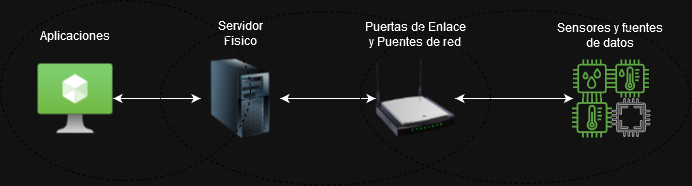

The diagram above was exported from draw.io. Its source (the exported page's mxGraphModel, read from the mxfile embedded in the PNG):
<mxGraphModel dx="1382" dy="676" grid="1" gridSize="10" guides="1" tooltips="1" connect="1" arrows="1" fold="1" page="1" pageScale="1" pageWidth="1600" pageHeight="900" math="0" shadow="0">
  <root>
    <mxCell id="0" />
    <mxCell id="1" parent="0" />
    <mxCell id="gPsPWA-ddtLHLCjl0ITi-9" style="edgeStyle=orthogonalEdgeStyle;rounded=0;orthogonalLoop=1;jettySize=auto;html=1;entryX=0;entryY=0.5;entryDx=0;entryDy=0;" edge="1" parent="1" source="Fd5jLzfk6AyHwpsa-xGI-1" target="gPsPWA-ddtLHLCjl0ITi-3">
      <mxGeometry relative="1" as="geometry" />
    </mxCell>
    <mxCell id="gPsPWA-ddtLHLCjl0ITi-19" style="edgeStyle=orthogonalEdgeStyle;rounded=0;orthogonalLoop=1;jettySize=auto;html=1;" edge="1" parent="1" source="Fd5jLzfk6AyHwpsa-xGI-1" target="gPsPWA-ddtLHLCjl0ITi-5">
      <mxGeometry relative="1" as="geometry" />
    </mxCell>
    <mxCell id="Fd5jLzfk6AyHwpsa-xGI-1" value="" style="image;html=1;image=img/lib/clip_art/computers/Server_Tower_128x128.png" parent="1" vertex="1">
      <mxGeometry x="280" y="278" width="80" height="80" as="geometry" />
    </mxCell>
    <mxCell id="Fd5jLzfk6AyHwpsa-xGI-24" value="" style="sketch=0;outlineConnect=0;fontColor=#232F3E;gradientColor=none;fillColor=#3F8624;strokeColor=none;dashed=0;verticalLabelPosition=bottom;verticalAlign=top;align=center;html=1;fontSize=12;fontStyle=0;aspect=fixed;pointerEvents=1;shape=mxgraph.aws4.iot_thing_humidity_sensor;" parent="1" vertex="1">
      <mxGeometry x="652.5" y="279" width="38" height="38" as="geometry" />
    </mxCell>
    <mxCell id="Fd5jLzfk6AyHwpsa-xGI-26" value="" style="sketch=0;outlineConnect=0;fontColor=#232F3E;gradientColor=none;fillColor=#3F8624;strokeColor=none;dashed=0;verticalLabelPosition=bottom;verticalAlign=top;align=center;html=1;fontSize=12;fontStyle=0;aspect=fixed;pointerEvents=1;shape=mxgraph.aws4.iot_thing_temperature_humidity_sensor;" parent="1" vertex="1">
      <mxGeometry x="690.5" y="279" width="38" height="38" as="geometry" />
    </mxCell>
    <mxCell id="gPsPWA-ddtLHLCjl0ITi-20" style="edgeStyle=orthogonalEdgeStyle;rounded=0;orthogonalLoop=1;jettySize=auto;html=1;entryX=1;entryY=0.5;entryDx=0;entryDy=0;" edge="1" parent="1" source="Fd5jLzfk6AyHwpsa-xGI-28" target="gPsPWA-ddtLHLCjl0ITi-3">
      <mxGeometry relative="1" as="geometry">
        <Array as="points">
          <mxPoint x="630" y="318" />
          <mxPoint x="630" y="318" />
        </Array>
      </mxGeometry>
    </mxCell>
    <mxCell id="Fd5jLzfk6AyHwpsa-xGI-28" value="" style="sketch=0;outlineConnect=0;fontColor=#232F3E;gradientColor=none;fillColor=#3F8624;strokeColor=none;dashed=0;verticalLabelPosition=bottom;verticalAlign=top;align=center;html=1;fontSize=12;fontStyle=0;aspect=fixed;pointerEvents=1;shape=mxgraph.aws4.iot_thing_temperature_sensor;labelBackgroundColor=#FF0000;" parent="1" vertex="1">
      <mxGeometry x="651.5" y="317" width="40" height="40" as="geometry" />
    </mxCell>
    <mxCell id="Fd5jLzfk6AyHwpsa-xGI-33" value="" style="endArrow=classic;html=1;rounded=0;fontColor=#000000;entryX=0;entryY=0.5;entryDx=0;entryDy=0;exitX=1;exitY=0.5;exitDx=0;exitDy=0;" parent="1" target="Fd5jLzfk6AyHwpsa-xGI-22" edge="1">
      <mxGeometry width="50" height="50" relative="1" as="geometry">
        <mxPoint x="760" y="320" as="sourcePoint" />
        <mxPoint x="840" y="340" as="targetPoint" />
      </mxGeometry>
    </mxCell>
    <mxCell id="Fd5jLzfk6AyHwpsa-xGI-39" value="Servidor Fisico" style="text;html=1;strokeColor=none;fillColor=none;align=center;verticalAlign=middle;whiteSpace=wrap;rounded=0;labelBackgroundColor=none;fontColor=#000000;" parent="1" vertex="1">
      <mxGeometry x="290" y="238" width="60" height="30" as="geometry" />
    </mxCell>
    <mxCell id="Fd5jLzfk6AyHwpsa-xGI-46" value="Sensores y fuentes de datos" style="text;html=1;strokeColor=none;fillColor=none;align=center;verticalAlign=middle;whiteSpace=wrap;rounded=0;labelBackgroundColor=none;fontColor=#000000;" parent="1" vertex="1">
      <mxGeometry x="630" y="240" width="120" height="30" as="geometry" />
    </mxCell>
    <mxCell id="gPsPWA-ddtLHLCjl0ITi-15" style="edgeStyle=orthogonalEdgeStyle;rounded=0;orthogonalLoop=1;jettySize=auto;html=1;" edge="1" parent="1" source="gPsPWA-ddtLHLCjl0ITi-3">
      <mxGeometry relative="1" as="geometry">
        <mxPoint x="652.5000000000002" y="318" as="targetPoint" />
      </mxGeometry>
    </mxCell>
    <mxCell id="gPsPWA-ddtLHLCjl0ITi-18" style="edgeStyle=orthogonalEdgeStyle;rounded=0;orthogonalLoop=1;jettySize=auto;html=1;" edge="1" parent="1" source="gPsPWA-ddtLHLCjl0ITi-3">
      <mxGeometry relative="1" as="geometry">
        <mxPoint x="359.9999999999998" y="318" as="targetPoint" />
      </mxGeometry>
    </mxCell>
    <mxCell id="gPsPWA-ddtLHLCjl0ITi-3" value="" style="image;html=1;image=img/lib/clip_art/networking/Wireless_Router_N_128x128.png" vertex="1" parent="1">
      <mxGeometry x="455" y="278" width="80" height="80" as="geometry" />
    </mxCell>
    <mxCell id="gPsPWA-ddtLHLCjl0ITi-4" value="Aplicaciones" style="text;html=1;strokeColor=none;fillColor=none;align=center;verticalAlign=middle;whiteSpace=wrap;rounded=0;labelBackgroundColor=none;fontColor=#000000;" vertex="1" parent="1">
      <mxGeometry x="100" y="240" width="110" height="30" as="geometry" />
    </mxCell>
    <mxCell id="gPsPWA-ddtLHLCjl0ITi-8" style="edgeStyle=orthogonalEdgeStyle;rounded=0;orthogonalLoop=1;jettySize=auto;html=1;entryX=0;entryY=0.5;entryDx=0;entryDy=0;" edge="1" parent="1" source="gPsPWA-ddtLHLCjl0ITi-5" target="Fd5jLzfk6AyHwpsa-xGI-1">
      <mxGeometry relative="1" as="geometry" />
    </mxCell>
    <mxCell id="gPsPWA-ddtLHLCjl0ITi-5" value="" style="image;aspect=fixed;html=1;points=[];align=center;fontSize=12;image=img/lib/azure2/other/AVS_VM.svg;" vertex="1" parent="1">
      <mxGeometry x="117.10000000000002" y="283" width="75.8" height="70" as="geometry" />
    </mxCell>
    <mxCell id="gPsPWA-ddtLHLCjl0ITi-6" value="&lt;div&gt;Puertas de Enlace y Puentes de red&lt;br&gt;&lt;/div&gt;" style="text;html=1;strokeColor=none;fillColor=none;align=center;verticalAlign=middle;whiteSpace=wrap;rounded=0;labelBackgroundColor=none;fontColor=#000000;" vertex="1" parent="1">
      <mxGeometry x="440" y="239" width="110" height="30" as="geometry" />
    </mxCell>
    <mxCell id="gPsPWA-ddtLHLCjl0ITi-7" value="" style="sketch=0;pointerEvents=1;shadow=0;dashed=0;html=1;aspect=fixed;labelPosition=center;verticalLabelPosition=bottom;verticalAlign=top;align=center;outlineConnect=0;shape=mxgraph.vvd.cpu;fillColor=#f5f5f5;gradientColor=none;strokeColor=#666666;" vertex="1" parent="1">
      <mxGeometry x="691.5" y="318" width="38" height="38" as="geometry" />
    </mxCell>
    <mxCell id="gPsPWA-ddtLHLCjl0ITi-21" value="" style="ellipse;whiteSpace=wrap;html=1;fillColor=none;dashed=1;strokeColor=#FFFFFF;" vertex="1" parent="1">
      <mxGeometry x="80" y="220" width="250" height="180" as="geometry" />
    </mxCell>
    <mxCell id="gPsPWA-ddtLHLCjl0ITi-22" value="" style="ellipse;whiteSpace=wrap;html=1;fillColor=none;dashed=1;strokeColor=#FFFFFF;" vertex="1" parent="1">
      <mxGeometry x="440" y="230" width="330" height="173" as="geometry" />
    </mxCell>
    <mxCell id="gPsPWA-ddtLHLCjl0ITi-23" value="" style="ellipse;whiteSpace=wrap;html=1;fillColor=none;dashed=1;strokeColor=#FFFFFF;" vertex="1" parent="1">
      <mxGeometry x="240" y="231.5" width="330" height="173" as="geometry" />
    </mxCell>
  </root>
</mxGraphModel>